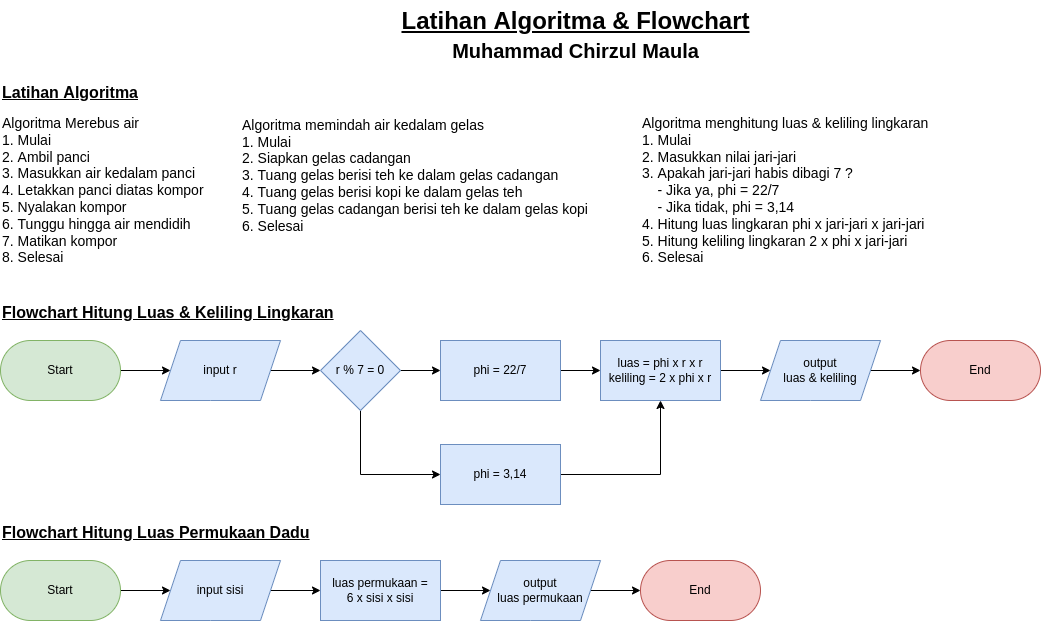

The diagram above was exported from draw.io. Its source (the exported page's mxGraphModel, read from the mxfile embedded in the PNG):
<mxGraphModel dx="1422" dy="800" grid="1" gridSize="10" guides="1" tooltips="1" connect="1" arrows="1" fold="1" page="1" pageScale="1" pageWidth="827" pageHeight="1169" math="0" shadow="0">
  <root>
    <mxCell id="WIyWlLk6GJQsqaUBKTNV-0" />
    <mxCell id="WIyWlLk6GJQsqaUBKTNV-1" parent="WIyWlLk6GJQsqaUBKTNV-0" />
    <mxCell id="jwVm8zb6TJxn0NfcHL3R-0" value="" style="edgeStyle=orthogonalEdgeStyle;rounded=0;orthogonalLoop=1;jettySize=auto;html=1;" parent="WIyWlLk6GJQsqaUBKTNV-1" source="jwVm8zb6TJxn0NfcHL3R-1" target="jwVm8zb6TJxn0NfcHL3R-3" edge="1">
      <mxGeometry relative="1" as="geometry" />
    </mxCell>
    <mxCell id="jwVm8zb6TJxn0NfcHL3R-1" value="Start" style="rounded=1;whiteSpace=wrap;html=1;arcSize=50;fillColor=#d5e8d4;strokeColor=#82b366;" parent="WIyWlLk6GJQsqaUBKTNV-1" vertex="1">
      <mxGeometry x="40" y="360" width="120" height="60" as="geometry" />
    </mxCell>
    <mxCell id="jwVm8zb6TJxn0NfcHL3R-25" value="" style="edgeStyle=orthogonalEdgeStyle;rounded=0;orthogonalLoop=1;jettySize=auto;html=1;" parent="WIyWlLk6GJQsqaUBKTNV-1" source="jwVm8zb6TJxn0NfcHL3R-3" target="jwVm8zb6TJxn0NfcHL3R-24" edge="1">
      <mxGeometry relative="1" as="geometry" />
    </mxCell>
    <mxCell id="jwVm8zb6TJxn0NfcHL3R-3" value="input r" style="shape=parallelogram;perimeter=parallelogramPerimeter;whiteSpace=wrap;html=1;fixedSize=1;fillColor=#dae8fc;strokeColor=#6c8ebf;rounded=1;arcSize=0;" parent="WIyWlLk6GJQsqaUBKTNV-1" vertex="1">
      <mxGeometry x="200" y="360" width="120" height="60" as="geometry" />
    </mxCell>
    <mxCell id="jwVm8zb6TJxn0NfcHL3R-23" value="&lt;b style=&quot;&quot;&gt;&lt;u style=&quot;font-size: 24px;&quot;&gt;Latihan Algoritma &amp;amp; Flowchart&lt;/u&gt;&lt;br style=&quot;font-size: 24px;&quot;&gt;&lt;font style=&quot;font-size: 20px;&quot;&gt;Muhammad Chirzul Maula&lt;/font&gt;&lt;/b&gt;" style="text;html=1;align=center;verticalAlign=middle;resizable=0;points=[];autosize=1;strokeColor=none;fillColor=none;fontSize=24;" parent="WIyWlLk6GJQsqaUBKTNV-1" vertex="1">
      <mxGeometry x="430" y="20" width="370" height="70" as="geometry" />
    </mxCell>
    <mxCell id="jwVm8zb6TJxn0NfcHL3R-27" value="" style="edgeStyle=orthogonalEdgeStyle;rounded=0;orthogonalLoop=1;jettySize=auto;html=1;" parent="WIyWlLk6GJQsqaUBKTNV-1" source="jwVm8zb6TJxn0NfcHL3R-24" target="jwVm8zb6TJxn0NfcHL3R-26" edge="1">
      <mxGeometry relative="1" as="geometry" />
    </mxCell>
    <mxCell id="jwVm8zb6TJxn0NfcHL3R-29" value="" style="edgeStyle=orthogonalEdgeStyle;rounded=0;orthogonalLoop=1;jettySize=auto;html=1;" parent="WIyWlLk6GJQsqaUBKTNV-1" source="jwVm8zb6TJxn0NfcHL3R-24" target="jwVm8zb6TJxn0NfcHL3R-28" edge="1">
      <mxGeometry relative="1" as="geometry">
        <Array as="points">
          <mxPoint x="400" y="494" />
        </Array>
      </mxGeometry>
    </mxCell>
    <mxCell id="jwVm8zb6TJxn0NfcHL3R-24" value="r % 7 = 0" style="rhombus;whiteSpace=wrap;html=1;fillColor=#dae8fc;strokeColor=#6c8ebf;rounded=1;arcSize=0;" parent="WIyWlLk6GJQsqaUBKTNV-1" vertex="1">
      <mxGeometry x="360" y="350" width="80" height="80" as="geometry" />
    </mxCell>
    <mxCell id="jwVm8zb6TJxn0NfcHL3R-31" value="" style="edgeStyle=orthogonalEdgeStyle;rounded=0;orthogonalLoop=1;jettySize=auto;html=1;" parent="WIyWlLk6GJQsqaUBKTNV-1" source="jwVm8zb6TJxn0NfcHL3R-26" target="jwVm8zb6TJxn0NfcHL3R-30" edge="1">
      <mxGeometry relative="1" as="geometry" />
    </mxCell>
    <mxCell id="jwVm8zb6TJxn0NfcHL3R-26" value="phi = 22/7" style="whiteSpace=wrap;html=1;fillColor=#dae8fc;strokeColor=#6c8ebf;rounded=1;arcSize=0;" parent="WIyWlLk6GJQsqaUBKTNV-1" vertex="1">
      <mxGeometry x="480" y="360" width="120" height="60" as="geometry" />
    </mxCell>
    <mxCell id="jwVm8zb6TJxn0NfcHL3R-32" style="edgeStyle=orthogonalEdgeStyle;rounded=0;orthogonalLoop=1;jettySize=auto;html=1;exitX=1;exitY=0.5;exitDx=0;exitDy=0;entryX=0.5;entryY=1;entryDx=0;entryDy=0;" parent="WIyWlLk6GJQsqaUBKTNV-1" source="jwVm8zb6TJxn0NfcHL3R-28" target="jwVm8zb6TJxn0NfcHL3R-30" edge="1">
      <mxGeometry relative="1" as="geometry" />
    </mxCell>
    <mxCell id="jwVm8zb6TJxn0NfcHL3R-28" value="phi = 3,14" style="whiteSpace=wrap;html=1;fillColor=#dae8fc;strokeColor=#6c8ebf;rounded=1;arcSize=0;" parent="WIyWlLk6GJQsqaUBKTNV-1" vertex="1">
      <mxGeometry x="480" y="464" width="120" height="60" as="geometry" />
    </mxCell>
    <mxCell id="jwVm8zb6TJxn0NfcHL3R-34" value="" style="edgeStyle=orthogonalEdgeStyle;rounded=0;orthogonalLoop=1;jettySize=auto;html=1;" parent="WIyWlLk6GJQsqaUBKTNV-1" source="jwVm8zb6TJxn0NfcHL3R-30" target="jwVm8zb6TJxn0NfcHL3R-33" edge="1">
      <mxGeometry relative="1" as="geometry" />
    </mxCell>
    <mxCell id="jwVm8zb6TJxn0NfcHL3R-30" value="luas = phi x r x r&lt;br&gt;keliling = 2 x phi x r" style="whiteSpace=wrap;html=1;fillColor=#dae8fc;strokeColor=#6c8ebf;rounded=1;arcSize=0;" parent="WIyWlLk6GJQsqaUBKTNV-1" vertex="1">
      <mxGeometry x="640" y="360" width="120" height="60" as="geometry" />
    </mxCell>
    <mxCell id="jwVm8zb6TJxn0NfcHL3R-36" value="" style="edgeStyle=orthogonalEdgeStyle;rounded=0;orthogonalLoop=1;jettySize=auto;html=1;" parent="WIyWlLk6GJQsqaUBKTNV-1" source="jwVm8zb6TJxn0NfcHL3R-33" target="jwVm8zb6TJxn0NfcHL3R-35" edge="1">
      <mxGeometry relative="1" as="geometry" />
    </mxCell>
    <mxCell id="jwVm8zb6TJxn0NfcHL3R-33" value="output&lt;br&gt;luas &amp;amp; keliling" style="shape=parallelogram;perimeter=parallelogramPerimeter;whiteSpace=wrap;html=1;fixedSize=1;fillColor=#dae8fc;strokeColor=#6c8ebf;rounded=1;arcSize=0;" parent="WIyWlLk6GJQsqaUBKTNV-1" vertex="1">
      <mxGeometry x="800" y="360" width="120" height="60" as="geometry" />
    </mxCell>
    <mxCell id="jwVm8zb6TJxn0NfcHL3R-35" value="End" style="rounded=1;whiteSpace=wrap;html=1;fillColor=#f8cecc;strokeColor=#b85450;arcSize=50;" parent="WIyWlLk6GJQsqaUBKTNV-1" vertex="1">
      <mxGeometry x="960" y="360" width="120" height="60" as="geometry" />
    </mxCell>
    <mxCell id="jwVm8zb6TJxn0NfcHL3R-37" value="&lt;b style=&quot;&quot;&gt;&lt;font style=&quot;font-size: 16px;&quot;&gt;Flowchart Hitung Luas &amp;amp; Keliling Lingkaran&lt;/font&gt;&lt;/b&gt;" style="text;html=1;align=left;verticalAlign=middle;resizable=0;points=[];autosize=1;strokeColor=none;fillColor=none;fontSize=24;fontStyle=4" parent="WIyWlLk6GJQsqaUBKTNV-1" vertex="1">
      <mxGeometry x="40" y="310" width="360" height="40" as="geometry" />
    </mxCell>
    <mxCell id="jwVm8zb6TJxn0NfcHL3R-38" value="" style="edgeStyle=orthogonalEdgeStyle;rounded=0;orthogonalLoop=1;jettySize=auto;html=1;" parent="WIyWlLk6GJQsqaUBKTNV-1" source="jwVm8zb6TJxn0NfcHL3R-39" target="jwVm8zb6TJxn0NfcHL3R-41" edge="1">
      <mxGeometry relative="1" as="geometry" />
    </mxCell>
    <mxCell id="jwVm8zb6TJxn0NfcHL3R-39" value="Start" style="rounded=1;whiteSpace=wrap;html=1;arcSize=50;fillColor=#d5e8d4;strokeColor=#82b366;" parent="WIyWlLk6GJQsqaUBKTNV-1" vertex="1">
      <mxGeometry x="40" y="580" width="120" height="60" as="geometry" />
    </mxCell>
    <mxCell id="jwVm8zb6TJxn0NfcHL3R-56" value="" style="edgeStyle=orthogonalEdgeStyle;rounded=0;orthogonalLoop=1;jettySize=auto;html=1;fontSize=16;" parent="WIyWlLk6GJQsqaUBKTNV-1" source="jwVm8zb6TJxn0NfcHL3R-41" target="jwVm8zb6TJxn0NfcHL3R-55" edge="1">
      <mxGeometry relative="1" as="geometry" />
    </mxCell>
    <mxCell id="jwVm8zb6TJxn0NfcHL3R-41" value="input sisi" style="shape=parallelogram;perimeter=parallelogramPerimeter;whiteSpace=wrap;html=1;fixedSize=1;fillColor=#dae8fc;strokeColor=#6c8ebf;rounded=1;arcSize=0;" parent="WIyWlLk6GJQsqaUBKTNV-1" vertex="1">
      <mxGeometry x="200" y="580" width="120" height="60" as="geometry" />
    </mxCell>
    <mxCell id="jwVm8zb6TJxn0NfcHL3R-54" value="&lt;b style=&quot;&quot;&gt;&lt;font style=&quot;font-size: 16px;&quot;&gt;Flowchart Hitung Luas Permukaan Dadu&lt;/font&gt;&lt;/b&gt;" style="text;html=1;align=left;verticalAlign=middle;resizable=0;points=[];autosize=1;strokeColor=none;fillColor=none;fontSize=24;fontStyle=4" parent="WIyWlLk6GJQsqaUBKTNV-1" vertex="1">
      <mxGeometry x="40" y="530" width="330" height="40" as="geometry" />
    </mxCell>
    <mxCell id="jwVm8zb6TJxn0NfcHL3R-58" value="" style="edgeStyle=orthogonalEdgeStyle;rounded=0;orthogonalLoop=1;jettySize=auto;html=1;fontSize=16;" parent="WIyWlLk6GJQsqaUBKTNV-1" source="jwVm8zb6TJxn0NfcHL3R-55" target="jwVm8zb6TJxn0NfcHL3R-57" edge="1">
      <mxGeometry relative="1" as="geometry" />
    </mxCell>
    <mxCell id="jwVm8zb6TJxn0NfcHL3R-55" value="luas permukaan =&lt;br&gt;6 x sisi x sisi" style="whiteSpace=wrap;html=1;fillColor=#dae8fc;strokeColor=#6c8ebf;rounded=1;arcSize=0;" parent="WIyWlLk6GJQsqaUBKTNV-1" vertex="1">
      <mxGeometry x="360" y="580" width="120" height="60" as="geometry" />
    </mxCell>
    <mxCell id="jwVm8zb6TJxn0NfcHL3R-60" value="" style="edgeStyle=orthogonalEdgeStyle;rounded=0;orthogonalLoop=1;jettySize=auto;html=1;fontSize=16;" parent="WIyWlLk6GJQsqaUBKTNV-1" source="jwVm8zb6TJxn0NfcHL3R-57" target="jwVm8zb6TJxn0NfcHL3R-59" edge="1">
      <mxGeometry relative="1" as="geometry" />
    </mxCell>
    <mxCell id="jwVm8zb6TJxn0NfcHL3R-57" value="output&lt;br&gt;luas permukaan" style="shape=parallelogram;perimeter=parallelogramPerimeter;whiteSpace=wrap;html=1;fixedSize=1;fillColor=#dae8fc;strokeColor=#6c8ebf;rounded=1;arcSize=0;" parent="WIyWlLk6GJQsqaUBKTNV-1" vertex="1">
      <mxGeometry x="520" y="580" width="120" height="60" as="geometry" />
    </mxCell>
    <mxCell id="jwVm8zb6TJxn0NfcHL3R-59" value="End" style="rounded=1;whiteSpace=wrap;html=1;fillColor=#f8cecc;strokeColor=#b85450;arcSize=50;" parent="WIyWlLk6GJQsqaUBKTNV-1" vertex="1">
      <mxGeometry x="680" y="580" width="120" height="60" as="geometry" />
    </mxCell>
    <mxCell id="fIzJYuqFW5kpu7TSaDmt-0" value="&lt;div style=&quot;font-size: 14px;&quot;&gt;Algoritma Merebus air&lt;/div&gt;&lt;div style=&quot;font-size: 14px;&quot;&gt;1. Mulai&lt;/div&gt;&lt;div style=&quot;font-size: 14px;&quot;&gt;2. Ambil panci&lt;/div&gt;&lt;div style=&quot;font-size: 14px;&quot;&gt;3. Masukkan air kedalam panci&lt;/div&gt;&lt;div style=&quot;font-size: 14px;&quot;&gt;4. Letakkan panci diatas kompor&lt;/div&gt;&lt;div style=&quot;font-size: 14px;&quot;&gt;5. Nyalakan kompor&lt;/div&gt;&lt;div style=&quot;font-size: 14px;&quot;&gt;6. Tunggu hingga air mendidih&lt;/div&gt;&lt;div style=&quot;font-size: 14px;&quot;&gt;7. Matikan kompor&lt;/div&gt;&lt;div style=&quot;font-size: 14px;&quot;&gt;8. Selesai&lt;/div&gt;" style="text;html=1;align=left;verticalAlign=middle;resizable=0;points=[];autosize=1;strokeColor=none;fillColor=none;fontSize=14;" vertex="1" parent="WIyWlLk6GJQsqaUBKTNV-1">
      <mxGeometry x="40" y="130" width="230" height="160" as="geometry" />
    </mxCell>
    <mxCell id="fIzJYuqFW5kpu7TSaDmt-1" value="&lt;div&gt;Algoritma memindah air kedalam gelas&lt;/div&gt;&lt;div&gt;1. Mulai&lt;/div&gt;&lt;div&gt;2. Siapkan gelas cadangan&lt;/div&gt;&lt;div&gt;3. Tuang gelas berisi teh ke dalam gelas cadangan&lt;/div&gt;&lt;div&gt;4. Tuang gelas berisi kopi ke dalam gelas teh&lt;/div&gt;&lt;div&gt;5. Tuang gelas cadangan berisi teh ke dalam gelas kopi&lt;/div&gt;&lt;div&gt;6. Selesai&lt;/div&gt;" style="text;html=1;align=left;verticalAlign=middle;resizable=0;points=[];autosize=1;strokeColor=none;fillColor=none;fontSize=14;" vertex="1" parent="WIyWlLk6GJQsqaUBKTNV-1">
      <mxGeometry x="280" y="130" width="370" height="130" as="geometry" />
    </mxCell>
    <mxCell id="fIzJYuqFW5kpu7TSaDmt-2" value="&lt;div&gt;Algoritma menghitung luas &amp;amp; keliling lingkaran&lt;/div&gt;&lt;div&gt;1. Mulai&lt;/div&gt;&lt;div&gt;2. Masukkan nilai jari-jari&lt;/div&gt;&lt;div&gt;&lt;span style=&quot;background-color: initial;&quot;&gt;3. Apakah jari-jari habis dibagi 7 ?&lt;/span&gt;&lt;/div&gt;&lt;div&gt;&lt;span style=&quot;background-color: initial;&quot;&gt;&amp;nbsp; &amp;nbsp; - Jika ya, phi = 22/7&lt;/span&gt;&lt;/div&gt;&lt;div&gt;&lt;span style=&quot;background-color: initial;&quot;&gt;&amp;nbsp; &amp;nbsp; - Jika tidak, phi = 3,14&lt;/span&gt;&lt;/div&gt;&lt;div&gt;&lt;span style=&quot;background-color: initial;&quot;&gt;4. Hitung luas lingkaran phi x jari-jari x jari-jari&lt;/span&gt;&lt;br&gt;&lt;/div&gt;&lt;div&gt;5. Hitung keliling lingkaran 2 x phi x jari-jari&lt;/div&gt;&lt;div&gt;6. Selesai&lt;/div&gt;" style="text;html=1;align=left;verticalAlign=middle;resizable=0;points=[];autosize=1;strokeColor=none;fillColor=none;fontSize=14;" vertex="1" parent="WIyWlLk6GJQsqaUBKTNV-1">
      <mxGeometry x="680" y="130" width="310" height="160" as="geometry" />
    </mxCell>
    <mxCell id="fIzJYuqFW5kpu7TSaDmt-3" value="&lt;b style=&quot;&quot;&gt;&lt;font style=&quot;font-size: 16px;&quot;&gt;Latihan Algoritma&lt;/font&gt;&lt;/b&gt;" style="text;html=1;align=left;verticalAlign=middle;resizable=0;points=[];autosize=1;strokeColor=none;fillColor=none;fontSize=24;fontStyle=4" vertex="1" parent="WIyWlLk6GJQsqaUBKTNV-1">
      <mxGeometry x="40" y="90" width="160" height="40" as="geometry" />
    </mxCell>
  </root>
</mxGraphModel>